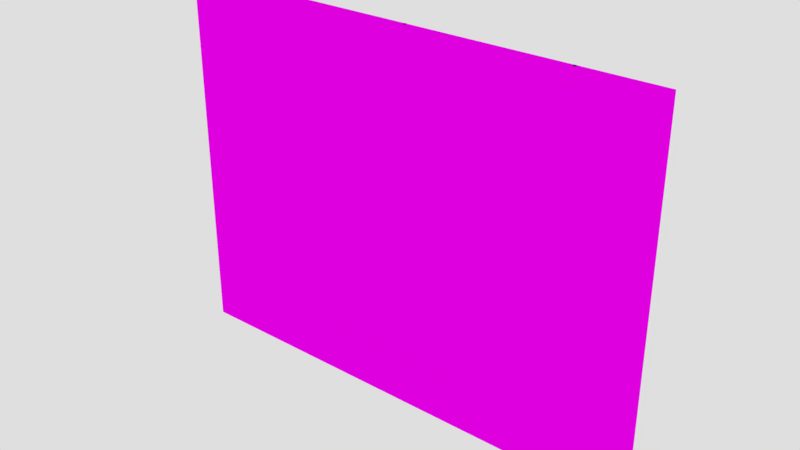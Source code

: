 # Source: WallFinal.blend  (saved by Blender 2.79.0; exported with 4.5.12 LTS)
import bpy
from mathutils import Matrix  # noqa: F401  (used for matrix-valued properties, if any)

bpy.ops.wm.read_factory_settings(use_empty=True)
scene = bpy.context.scene
scene.name = 'Scene'

# ---- collections
col_collection_1 = bpy.data.collections.new('Collection 1'); scene.collection.children.link(col_collection_1)

# ---- images (referenced by path relative to the original .blend; pixels are not part of the script)
import os
ASSET_DIR = os.environ.get("B2B_ASSET_DIR", "")  # directory of the original .blend (textures are referenced by path, not embedded)
HERE = os.path.dirname(os.path.abspath(__file__))  # packed textures are extracted next to this script under _unpacked/

def load_image(name, relpath, width, height, colorspace="sRGB"):
    """Load a texture the original file referenced (path relative to the .blend, or extracted next to this script)."""
    p = next((c for c in (os.path.join(HERE, relpath), os.path.join(ASSET_DIR, relpath)) if relpath and os.path.exists(c)), "")
    if p:
        img = bpy.data.images.load(p, check_existing=True)
        img.name = name
    else:  # same state as the original file: an image datablock whose file is absent (Cycles renders it pink)
        img = bpy.data.images.new(name, width, height)
        img.source = "FILE"
        img.filepath = "//" + (relpath or name)
    img.colorspace_settings.name = colorspace
    return img
img_a = load_image('a', 'Wall.png', 1024, 1024, 'sRGB')

# ---- materials (node trees are filled in below, after node groups)
mat_a = bpy.data.materials.new('A')
mat_a.alpha_threshold = 0.0
mat_a.roughness = 0.5

# ---- material node trees
mat_a.use_nodes = True; mat_a.node_tree.nodes.clear()
_N = mat_a.node_tree.nodes; _L = mat_a.node_tree.links
n0 = _N.new('ShaderNodeOutputMaterial'); n0.name = 'Material Output'; n0.location = (300, 300)
n1 = _N.new('ShaderNodeBsdfDiffuse'); n1.name = 'Diffuse BSDF'; n1.location = (10, 300)
n2 = _N.new('ShaderNodeTexImage'); n2.name = 'Image Texture'; n2.location = (-180, 300)
n2.width = 140
n2.image = img_a
_L.new(n1.outputs[0], n0.inputs[0])
_L.new(n2.outputs[0], n1.inputs[0])
n0.is_active_output = True

# ---- world
world_world = bpy.data.worlds.new('World'); scene.world = world_world
world_world.use_nodes = True; world_world.node_tree.nodes.clear()
_N = world_world.node_tree.nodes; _L = world_world.node_tree.links
n0 = _N.new('ShaderNodeOutputWorld'); n0.name = 'World Output'; n0.location = (300, 300)
n1 = _N.new('ShaderNodeBackground'); n1.name = 'Background'; n1.location = (10, 300)
n1.inputs[0].default_value = (0.7357, 0.7357, 0.7357, 1.0)
_L.new(n1.outputs[0], n0.inputs[0])
n0.is_active_output = True
world_world.color = (0.05088, 0.05088, 0.05088)
world_world.use_sun_shadow = False
world_world.sun_shadow_jitter_overblur = 0.0
world_world.cycles.sampling_method = 'MANUAL'

# ---- meshes
me_cube = bpy.data.meshes.new('Cube')
me_cube.from_pydata([(1.0, 1.0, -1.0), (1.0, -1.0, -1.0), (-1.0, -1.0, -1.0), (-1.0, 1.0, -1.0), (1.0, 1.0, 1.0), (1.0, -1.0, 1.0), (-1.0, -1.0, 1.0), (-1.0, 1.0, 1.0), (0.3333, 1.0, -1.0), (-0.3333, 1.0, -1.0), (0.3333, -1.0, -1.0), (-0.3333, -1.0, -1.0), (0.3333, 1.0, 1.0), (-0.3333, 1.0, 1.0), (0.3333, -1.0, 1.0), (-0.3333, -1.0, 1.0), (0.005556, 1.0, -1.0), (-0.005556, 1.0, -1.0), (0.005556, -1.0, -1.0), (-0.005556, -1.0, -1.0), (0.005556, 1.0, 1.0), (-0.005556, 1.0, 1.0), (0.005555, -1.0, 1.0), (-0.005556, -1.0, 1.0), (0.6722, 1.0, -1.0), (0.6611, 1.0, -1.0), (0.6722, -1.0, -1.0), (0.6611, -1.0, -1.0), (0.6722, 1.0, 1.0), (0.6611, 1.0, 1.0), (0.6722, -1.0, 1.0), (0.6611, -1.0, 1.0), (-0.6611, 1.0, -1.0), (-0.6722, 1.0, -1.0), (-0.6611, -1.0, -1.0), (-0.6722, -1.0, -1.0), (-0.6611, 1.0, 1.0), (-0.6722, 1.0, 1.0), (-0.6611, -1.0, 1.0), (-0.6722, -1.0, 1.0), (0.005556, 0.5824, -1.0), (-0.005556, 0.5824, -1.0), (0.005556, 0.5824, 1.0), (-0.005556, 0.5824, 1.0), (0.6722, 0.5824, -1.0), (0.6611, 0.5824, -1.0), (0.6722, 0.5824, 1.0), (0.6611, 0.5824, 1.0), (-0.6611, 0.5824, -1.0), (-0.6722, 0.5824, -1.0), (-0.6611, 0.5824, 1.0), (-0.6722, 0.5824, 1.0)], [], [(33, 35, 2, 3), (37, 7, 6, 39), (0, 4, 5, 1), (35, 39, 6, 2), (2, 6, 7, 3), (37, 33, 3, 7), (29, 25, 8, 12), (21, 17, 9, 13), (27, 31, 14, 10), (19, 23, 15, 11), (29, 12, 14, 31), (21, 13, 15, 23), (25, 27, 10, 8), (17, 19, 11, 9), (8, 10, 18, 16), (16, 18, 19, 17), (12, 20, 22, 14), (20, 21, 23, 22), (10, 14, 22, 18), (18, 22, 23, 19), (12, 8, 16, 20), (20, 16, 40, 42), (0, 1, 26, 24), (24, 26, 27, 25), (4, 28, 30, 5), (28, 29, 31, 30), (1, 5, 30, 26), (26, 30, 31, 27), (4, 0, 24, 28), (33, 37, 51, 49), (13, 9, 32, 36), (24, 25, 45, 44), (11, 15, 38, 34), (34, 38, 39, 35), (13, 36, 38, 15), (36, 37, 39, 38), (9, 11, 34, 32), (32, 34, 35, 33), (42, 40, 41, 43), (46, 44, 45, 47), (50, 48, 49, 51), (25, 29, 47, 45), (29, 28, 46, 47), (16, 17, 41, 40), (17, 21, 43, 41), (21, 20, 42, 43), (32, 33, 49, 48), (36, 32, 48, 50), (28, 24, 44, 46), (37, 36, 50, 51)])
_uv = me_cube.uv_layers.new(name='UVMap')
_uv.uv.foreach_set('vector', [0.0, 0.9454, 0.3372, 0.9454, 0.3372, 1.0, 0.0, 1.0, 0.6192, 0.3333, 0.6745, 0.3333, 0.6745, 0.6667, 0.6192, 0.6667, 0.3372, 0.3333, 2.01e-08, 0.3333, 0.0, 0.0, 0.3372, 1.093e-07, 0.6745, 0.05463, 0.3372, 0.05463, 0.3372, 0.0, 0.6745, 1.987e-08, 0.3372, 0.6667, 2.01e-08, 0.6667, 0.0, 0.3333, 0.3372, 0.3333, 0.4478, 0.6667, 0.4478, 1.0, 0.3925, 1.0, 0.3925, 0.6667, 0.785, 0.0, 0.785, 0.3333, 0.7297, 0.3333, 0.7297, 1.987e-08, 0.785, 0.3333, 0.785, 0.6667, 0.7297, 0.6667, 0.7297, 0.3333, 0.6745, 0.2769, 0.3372, 0.2769, 0.3372, 0.2222, 0.6745, 0.2222, 0.6745, 0.1657, 0.3372, 0.1657, 0.3372, 0.1111, 0.6745, 0.1111, 0.3944, 0.3333, 0.4496, 0.3333, 0.4496, 0.6667, 0.3944, 0.6667, 0.5068, 0.3333, 0.5621, 0.3333, 0.5621, 0.6667, 0.5068, 0.6667, 4.02e-08, 0.7231, 0.3372, 0.7231, 0.3372, 0.7778, 2.01e-08, 0.7778, 0.0, 0.8343, 0.3372, 0.8343, 0.3372, 0.8889, 0.0, 0.8889, 2.01e-08, 0.7778, 0.3372, 0.7778, 0.3372, 0.8324, 2.01e-08, 0.8324, 2.01e-08, 0.8324, 0.3372, 0.8324, 0.3372, 0.8343, 0.0, 0.8343, 0.4496, 0.3333, 0.5049, 0.3333, 0.5049, 0.6667, 0.4496, 0.6667, 0.5049, 0.3333, 0.5068, 0.3333, 0.5068, 0.6667, 0.5049, 0.6667, 0.6745, 0.2222, 0.3372, 0.2222, 0.3372, 0.1676, 0.6745, 0.1676, 0.6745, 0.1676, 0.3372, 0.1676, 0.3372, 0.1657, 0.6745, 0.1657, 0.7297, 1.987e-08, 0.7297, 0.3333, 0.6745, 0.3333, 0.6745, 1.987e-08, 0.9963, 0.3333, 0.9963, 0.6667, 0.9258, 0.6667, 0.9258, 0.3333, 2.01e-08, 0.6667, 0.3372, 0.6667, 0.3372, 0.7213, 4.02e-08, 0.7213, 4.02e-08, 0.7213, 0.3372, 0.7213, 0.3372, 0.7231, 4.02e-08, 0.7231, 0.3372, 0.3333, 0.3925, 0.3333, 0.3925, 0.6667, 0.3372, 0.6667, 0.3925, 0.3333, 0.3944, 0.3333, 0.3944, 0.6667, 0.3925, 0.6667, 0.6745, 0.3333, 0.3372, 0.3333, 0.3372, 0.2787, 0.6745, 0.2787, 0.6745, 0.2787, 0.3372, 0.2787, 0.3372, 0.2769, 0.6745, 0.2769, 0.3372, 1.0, 0.3372, 0.6667, 0.3925, 0.6667, 0.3925, 1.0, 0.8554, 0.3333, 0.8554, 9.934e-09, 0.9258, 0.0, 0.9258, 0.3333, 0.7297, 0.3333, 0.7297, 0.6667, 0.6745, 0.6667, 0.6745, 0.3333, 0.459, 0.7363, 0.4571, 0.7363, 0.4571, 0.6667, 0.459, 0.6667, 0.6745, 0.1111, 0.3372, 0.1111, 0.3372, 0.05648, 0.6745, 0.05648, 0.6745, 0.05648, 0.3372, 0.05648, 0.3372, 0.05463, 0.6745, 0.05463, 0.5621, 0.3333, 0.6173, 0.3333, 0.6173, 0.6667, 0.5621, 0.6667, 0.6173, 0.3333, 0.6192, 0.3333, 0.6192, 0.6667, 0.6173, 0.6667, 0.0, 0.8889, 0.3372, 0.8889, 0.3372, 0.9435, 0.0, 0.9435, 0.0, 0.9435, 0.3372, 0.9435, 0.3372, 0.9454, 0.0, 0.9454, 0.9981, 0.0, 0.9981, 0.3333, 0.9963, 0.3333, 0.9963, 0.0, 1.0, 0.0, 1.0, 0.3333, 0.9981, 0.3333, 0.9981, 9.934e-09, 0.9981, 0.3333, 0.9981, 0.6667, 0.9963, 0.6667, 0.9963, 0.3333, 0.9963, 0.0, 0.9963, 0.3333, 0.9258, 0.3333, 0.9258, 3.974e-08, 0.4553, 0.6667, 0.4571, 0.6667, 0.4571, 0.7363, 0.4553, 0.7363, 0.4515, 0.6667, 0.4534, 0.6667, 0.4534, 0.7363, 0.4515, 0.7363, 0.8554, 0.3333, 0.8554, 0.6667, 0.785, 0.6667, 0.785, 0.3333, 0.4534, 0.6667, 0.4553, 0.6667, 0.4553, 0.7363, 0.4534, 0.7363, 0.4515, 0.7363, 0.4496, 0.7363, 0.4496, 0.6667, 0.4515, 0.6667, 0.785, 0.3333, 0.785, 1.987e-08, 0.8554, 0.0, 0.8554, 0.3333, 0.8554, 0.6667, 0.8554, 0.3333, 0.9258, 0.3333, 0.9258, 0.6667, 0.4478, 0.6667, 0.4496, 0.6667, 0.4496, 0.7363, 0.4478, 0.7363])
me_cube.materials.append(mat_a)
me_cube.use_remesh_preserve_volume = False
me_cube.use_remesh_preserve_attributes = False
me_cube.use_mirror_vertex_groups = False
me_cube.update()

# ---- objects
ob_cube = bpy.data.objects.new('Cube', me_cube)

# ---- transforms, parenting, visibility, modifiers, constraints
ob_cube.location = (0.0, 0.0, 0.0)
ob_cube.scale = (8.0, 0.25, 6.0)
ob_cube.lock_rotations_4d = False
ob_cube.empty_display_type = 'ARROWS'
ob_cube.lineart.crease_threshold = 0.0

# ---- collection membership
col_collection_1.objects.link(ob_cube)

# ---- scene / render settings (as saved in the file)
scene.frame_start = 1; scene.frame_end = 250; scene.frame_set(1)
scene.render.engine = 'CYCLES'
scene.render.resolution_percentage = 50
scene.render.dither_intensity = 0.0
scene.cycles.use_denoising = False
scene.cycles.samples = 128
scene.cycles.sampling_pattern = 'TABULATED_SOBOL'
scene.cycles.use_adaptive_sampling = False
scene.cycles.use_light_tree = False
scene.cycles.blur_glossy = 0.0
scene.cycles.sample_clamp_indirect = 0.0
scene.cycles.bake_type = 'ENVIRONMENT'
scene.view_settings.view_transform = 'Standard'
bpy.context.view_layer.update()

# ---- added for rendering (the .blend has no active camera): camera
cam_auto = bpy.data.cameras.new('AutoCamera')
cam_auto.lens = 50.0
cam_auto.sensor_width = 36.0
cam_auto.clip_end = 1000.0
ob_auto_camera = bpy.data.objects.new('AutoCamera', cam_auto)
scene.collection.objects.link(ob_auto_camera)
ob_auto_camera.location = (18.5103, -22.2123, 14.8082)
ob_auto_camera.rotation_euler = (1.09748, -7.21219e-08, 0.694738)
scene.camera = ob_auto_camera
bpy.context.view_layer.update()
